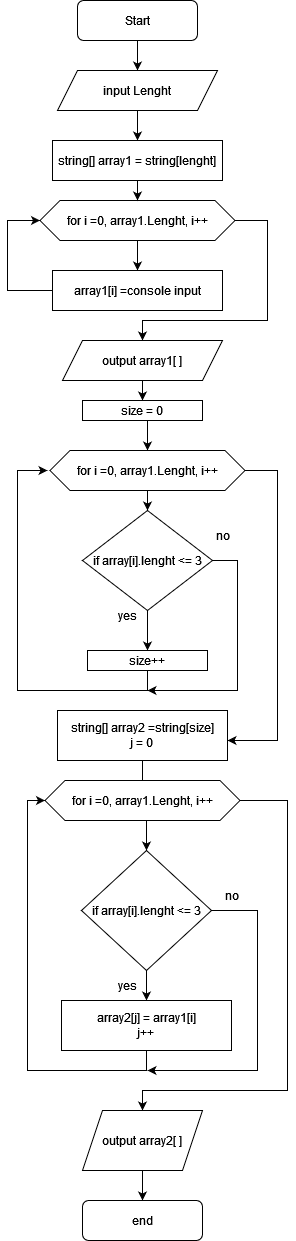

The diagram above was exported from draw.io. Its source (the exported page's mxGraphModel, read from the mxfile embedded in the PNG):
<mxGraphModel dx="1434" dy="726" grid="1" gridSize="10" guides="1" tooltips="1" connect="1" arrows="1" fold="1" page="1" pageScale="1" pageWidth="980" pageHeight="1390" math="0" shadow="0">
  <root>
    <mxCell id="WIyWlLk6GJQsqaUBKTNV-0" />
    <mxCell id="WIyWlLk6GJQsqaUBKTNV-1" parent="WIyWlLk6GJQsqaUBKTNV-0" />
    <mxCell id="N4bCHRorpgRG-TYXujph-3" value="" style="edgeStyle=orthogonalEdgeStyle;rounded=0;orthogonalLoop=1;jettySize=auto;html=1;" edge="1" parent="WIyWlLk6GJQsqaUBKTNV-1" source="WIyWlLk6GJQsqaUBKTNV-3" target="N4bCHRorpgRG-TYXujph-0">
      <mxGeometry relative="1" as="geometry" />
    </mxCell>
    <mxCell id="WIyWlLk6GJQsqaUBKTNV-3" value="Start" style="rounded=1;whiteSpace=wrap;html=1;fontSize=12;glass=0;strokeWidth=1;shadow=0;" parent="WIyWlLk6GJQsqaUBKTNV-1" vertex="1">
      <mxGeometry x="440" y="75" width="120" height="40" as="geometry" />
    </mxCell>
    <mxCell id="N4bCHRorpgRG-TYXujph-10" value="" style="edgeStyle=orthogonalEdgeStyle;rounded=0;orthogonalLoop=1;jettySize=auto;html=1;" edge="1" parent="WIyWlLk6GJQsqaUBKTNV-1" source="N4bCHRorpgRG-TYXujph-0" target="N4bCHRorpgRG-TYXujph-9">
      <mxGeometry relative="1" as="geometry" />
    </mxCell>
    <mxCell id="N4bCHRorpgRG-TYXujph-0" value="&lt;div&gt;input Lenght&lt;/div&gt;" style="shape=parallelogram;perimeter=parallelogramPerimeter;whiteSpace=wrap;html=1;fixedSize=1;" vertex="1" parent="WIyWlLk6GJQsqaUBKTNV-1">
      <mxGeometry x="420" y="145" width="160" height="40" as="geometry" />
    </mxCell>
    <mxCell id="N4bCHRorpgRG-TYXujph-6" value="" style="edgeStyle=orthogonalEdgeStyle;rounded=0;orthogonalLoop=1;jettySize=auto;html=1;" edge="1" parent="WIyWlLk6GJQsqaUBKTNV-1" source="N4bCHRorpgRG-TYXujph-1" target="N4bCHRorpgRG-TYXujph-2">
      <mxGeometry relative="1" as="geometry" />
    </mxCell>
    <mxCell id="N4bCHRorpgRG-TYXujph-12" style="edgeStyle=orthogonalEdgeStyle;rounded=0;orthogonalLoop=1;jettySize=auto;html=1;entryX=0.5;entryY=0;entryDx=0;entryDy=0;" edge="1" parent="WIyWlLk6GJQsqaUBKTNV-1" source="N4bCHRorpgRG-TYXujph-1" target="N4bCHRorpgRG-TYXujph-8">
      <mxGeometry relative="1" as="geometry">
        <Array as="points">
          <mxPoint x="630" y="295" />
          <mxPoint x="630" y="395" />
          <mxPoint x="505" y="395" />
        </Array>
      </mxGeometry>
    </mxCell>
    <mxCell id="N4bCHRorpgRG-TYXujph-1" value="for i =0, array1.Lenght, i++" style="shape=hexagon;perimeter=hexagonPerimeter2;whiteSpace=wrap;html=1;fixedSize=1;" vertex="1" parent="WIyWlLk6GJQsqaUBKTNV-1">
      <mxGeometry x="402.5" y="275" width="195" height="40" as="geometry" />
    </mxCell>
    <mxCell id="N4bCHRorpgRG-TYXujph-7" style="edgeStyle=orthogonalEdgeStyle;rounded=0;orthogonalLoop=1;jettySize=auto;html=1;entryX=0;entryY=0.5;entryDx=0;entryDy=0;" edge="1" parent="WIyWlLk6GJQsqaUBKTNV-1" source="N4bCHRorpgRG-TYXujph-2" target="N4bCHRorpgRG-TYXujph-1">
      <mxGeometry relative="1" as="geometry">
        <Array as="points">
          <mxPoint x="370" y="365" />
          <mxPoint x="370" y="295" />
        </Array>
      </mxGeometry>
    </mxCell>
    <mxCell id="N4bCHRorpgRG-TYXujph-2" value="array1[i] =console input" style="rounded=0;whiteSpace=wrap;html=1;" vertex="1" parent="WIyWlLk6GJQsqaUBKTNV-1">
      <mxGeometry x="415" y="345" width="170" height="40" as="geometry" />
    </mxCell>
    <mxCell id="N4bCHRorpgRG-TYXujph-20" value="" style="edgeStyle=orthogonalEdgeStyle;rounded=0;orthogonalLoop=1;jettySize=auto;html=1;" edge="1" parent="WIyWlLk6GJQsqaUBKTNV-1" source="N4bCHRorpgRG-TYXujph-8" target="N4bCHRorpgRG-TYXujph-13">
      <mxGeometry relative="1" as="geometry" />
    </mxCell>
    <mxCell id="N4bCHRorpgRG-TYXujph-8" value="output array1[ ]" style="shape=parallelogram;perimeter=parallelogramPerimeter;whiteSpace=wrap;html=1;fixedSize=1;" vertex="1" parent="WIyWlLk6GJQsqaUBKTNV-1">
      <mxGeometry x="425" y="415" width="160" height="40" as="geometry" />
    </mxCell>
    <mxCell id="N4bCHRorpgRG-TYXujph-11" value="" style="edgeStyle=orthogonalEdgeStyle;rounded=0;orthogonalLoop=1;jettySize=auto;html=1;" edge="1" parent="WIyWlLk6GJQsqaUBKTNV-1" source="N4bCHRorpgRG-TYXujph-9" target="N4bCHRorpgRG-TYXujph-1">
      <mxGeometry relative="1" as="geometry" />
    </mxCell>
    <mxCell id="N4bCHRorpgRG-TYXujph-9" value="string[] array1 = string[lenght]" style="rounded=0;whiteSpace=wrap;html=1;" vertex="1" parent="WIyWlLk6GJQsqaUBKTNV-1">
      <mxGeometry x="415" y="215" width="170" height="40" as="geometry" />
    </mxCell>
    <mxCell id="N4bCHRorpgRG-TYXujph-58" value="" style="edgeStyle=orthogonalEdgeStyle;rounded=0;orthogonalLoop=1;jettySize=auto;html=1;" edge="1" parent="WIyWlLk6GJQsqaUBKTNV-1" source="N4bCHRorpgRG-TYXujph-13" target="N4bCHRorpgRG-TYXujph-21">
      <mxGeometry relative="1" as="geometry">
        <Array as="points">
          <mxPoint x="510" y="505" />
          <mxPoint x="510" y="505" />
        </Array>
      </mxGeometry>
    </mxCell>
    <mxCell id="N4bCHRorpgRG-TYXujph-13" value="&lt;div&gt;size = 0&lt;/div&gt;" style="whiteSpace=wrap;html=1;" vertex="1" parent="WIyWlLk6GJQsqaUBKTNV-1">
      <mxGeometry x="445" y="475" width="120" height="20" as="geometry" />
    </mxCell>
    <mxCell id="N4bCHRorpgRG-TYXujph-27" value="" style="edgeStyle=orthogonalEdgeStyle;rounded=0;orthogonalLoop=1;jettySize=auto;html=1;" edge="1" parent="WIyWlLk6GJQsqaUBKTNV-1" source="N4bCHRorpgRG-TYXujph-18" target="N4bCHRorpgRG-TYXujph-26">
      <mxGeometry relative="1" as="geometry" />
    </mxCell>
    <mxCell id="N4bCHRorpgRG-TYXujph-18" value="if array[i].lenght &amp;lt;= 3" style="rhombus;whiteSpace=wrap;html=1;" vertex="1" parent="WIyWlLk6GJQsqaUBKTNV-1">
      <mxGeometry x="445" y="585" width="130" height="100" as="geometry" />
    </mxCell>
    <mxCell id="N4bCHRorpgRG-TYXujph-23" value="" style="edgeStyle=orthogonalEdgeStyle;rounded=0;orthogonalLoop=1;jettySize=auto;html=1;" edge="1" parent="WIyWlLk6GJQsqaUBKTNV-1" source="N4bCHRorpgRG-TYXujph-21" target="N4bCHRorpgRG-TYXujph-18">
      <mxGeometry relative="1" as="geometry" />
    </mxCell>
    <mxCell id="N4bCHRorpgRG-TYXujph-38" value="" style="edgeStyle=orthogonalEdgeStyle;rounded=0;orthogonalLoop=1;jettySize=auto;html=1;" edge="1" parent="WIyWlLk6GJQsqaUBKTNV-1" source="N4bCHRorpgRG-TYXujph-21" target="N4bCHRorpgRG-TYXujph-37">
      <mxGeometry relative="1" as="geometry">
        <Array as="points">
          <mxPoint x="640" y="545" />
          <mxPoint x="640" y="815" />
        </Array>
      </mxGeometry>
    </mxCell>
    <mxCell id="N4bCHRorpgRG-TYXujph-21" value="for i =0, array1.Lenght, i++" style="shape=hexagon;perimeter=hexagonPerimeter2;whiteSpace=wrap;html=1;fixedSize=1;" vertex="1" parent="WIyWlLk6GJQsqaUBKTNV-1">
      <mxGeometry x="412.5" y="525" width="195" height="40" as="geometry" />
    </mxCell>
    <mxCell id="N4bCHRorpgRG-TYXujph-33" style="edgeStyle=orthogonalEdgeStyle;rounded=0;orthogonalLoop=1;jettySize=auto;html=1;" edge="1" parent="WIyWlLk6GJQsqaUBKTNV-1" source="N4bCHRorpgRG-TYXujph-26">
      <mxGeometry relative="1" as="geometry">
        <mxPoint x="410" y="545" as="targetPoint" />
        <Array as="points">
          <mxPoint x="510" y="765" />
          <mxPoint x="380" y="765" />
          <mxPoint x="380" y="545" />
        </Array>
      </mxGeometry>
    </mxCell>
    <mxCell id="N4bCHRorpgRG-TYXujph-26" value="size++" style="whiteSpace=wrap;html=1;" vertex="1" parent="WIyWlLk6GJQsqaUBKTNV-1">
      <mxGeometry x="450" y="725" width="120" height="20" as="geometry" />
    </mxCell>
    <mxCell id="N4bCHRorpgRG-TYXujph-31" value="yes" style="text;html=1;align=center;verticalAlign=middle;resizable=0;points=[];autosize=1;strokeColor=none;fillColor=none;" vertex="1" parent="WIyWlLk6GJQsqaUBKTNV-1">
      <mxGeometry x="470" y="675" width="40" height="30" as="geometry" />
    </mxCell>
    <mxCell id="N4bCHRorpgRG-TYXujph-32" value="no" style="text;html=1;align=center;verticalAlign=middle;resizable=0;points=[];autosize=1;strokeColor=none;fillColor=none;" vertex="1" parent="WIyWlLk6GJQsqaUBKTNV-1">
      <mxGeometry x="565" y="595" width="40" height="30" as="geometry" />
    </mxCell>
    <mxCell id="N4bCHRorpgRG-TYXujph-36" value="" style="endArrow=classic;html=1;rounded=0;exitX=1;exitY=0.5;exitDx=0;exitDy=0;" edge="1" parent="WIyWlLk6GJQsqaUBKTNV-1" source="N4bCHRorpgRG-TYXujph-18">
      <mxGeometry width="50" height="50" relative="1" as="geometry">
        <mxPoint x="644" y="795" as="sourcePoint" />
        <mxPoint x="510" y="765" as="targetPoint" />
        <Array as="points">
          <mxPoint x="600" y="635" />
          <mxPoint x="600" y="765" />
          <mxPoint x="550" y="765" />
        </Array>
      </mxGeometry>
    </mxCell>
    <mxCell id="N4bCHRorpgRG-TYXujph-43" value="" style="edgeStyle=orthogonalEdgeStyle;rounded=0;orthogonalLoop=1;jettySize=auto;html=1;" edge="1" parent="WIyWlLk6GJQsqaUBKTNV-1" source="N4bCHRorpgRG-TYXujph-37" target="N4bCHRorpgRG-TYXujph-42">
      <mxGeometry relative="1" as="geometry" />
    </mxCell>
    <mxCell id="N4bCHRorpgRG-TYXujph-37" value="&lt;div&gt;string[] array2 =string[size]&lt;/div&gt;&lt;div&gt;j = 0&lt;br&gt;&lt;/div&gt;" style="whiteSpace=wrap;html=1;" vertex="1" parent="WIyWlLk6GJQsqaUBKTNV-1">
      <mxGeometry x="420" y="785" width="170" height="50" as="geometry" />
    </mxCell>
    <mxCell id="N4bCHRorpgRG-TYXujph-55" style="edgeStyle=orthogonalEdgeStyle;rounded=0;orthogonalLoop=1;jettySize=auto;html=1;entryX=0.5;entryY=0;entryDx=0;entryDy=0;" edge="1" parent="WIyWlLk6GJQsqaUBKTNV-1" source="N4bCHRorpgRG-TYXujph-39" target="N4bCHRorpgRG-TYXujph-54">
      <mxGeometry relative="1" as="geometry">
        <Array as="points">
          <mxPoint x="650" y="875" />
          <mxPoint x="650" y="1165" />
          <mxPoint x="505" y="1165" />
        </Array>
      </mxGeometry>
    </mxCell>
    <mxCell id="N4bCHRorpgRG-TYXujph-39" value="for i =0, array1.Lenght, i++" style="shape=hexagon;perimeter=hexagonPerimeter2;whiteSpace=wrap;html=1;fixedSize=1;" vertex="1" parent="WIyWlLk6GJQsqaUBKTNV-1">
      <mxGeometry x="407.5" y="855" width="195" height="40" as="geometry" />
    </mxCell>
    <mxCell id="N4bCHRorpgRG-TYXujph-46" value="" style="edgeStyle=orthogonalEdgeStyle;rounded=0;orthogonalLoop=1;jettySize=auto;html=1;" edge="1" parent="WIyWlLk6GJQsqaUBKTNV-1" source="N4bCHRorpgRG-TYXujph-42" target="N4bCHRorpgRG-TYXujph-45">
      <mxGeometry relative="1" as="geometry" />
    </mxCell>
    <mxCell id="N4bCHRorpgRG-TYXujph-48" value="" style="edgeStyle=orthogonalEdgeStyle;rounded=0;orthogonalLoop=1;jettySize=auto;html=1;" edge="1" parent="WIyWlLk6GJQsqaUBKTNV-1" source="N4bCHRorpgRG-TYXujph-42">
      <mxGeometry relative="1" as="geometry">
        <mxPoint x="510" y="1145" as="targetPoint" />
        <Array as="points">
          <mxPoint x="620" y="985" />
          <mxPoint x="620" y="1145" />
        </Array>
      </mxGeometry>
    </mxCell>
    <mxCell id="N4bCHRorpgRG-TYXujph-42" value="if array[i].lenght &amp;lt;= 3" style="rhombus;whiteSpace=wrap;html=1;" vertex="1" parent="WIyWlLk6GJQsqaUBKTNV-1">
      <mxGeometry x="444" y="925" width="130" height="120" as="geometry" />
    </mxCell>
    <mxCell id="N4bCHRorpgRG-TYXujph-49" style="edgeStyle=orthogonalEdgeStyle;rounded=0;orthogonalLoop=1;jettySize=auto;html=1;entryX=0;entryY=0.5;entryDx=0;entryDy=0;" edge="1" parent="WIyWlLk6GJQsqaUBKTNV-1" source="N4bCHRorpgRG-TYXujph-45" target="N4bCHRorpgRG-TYXujph-39">
      <mxGeometry relative="1" as="geometry">
        <mxPoint x="390" y="875" as="targetPoint" />
        <Array as="points">
          <mxPoint x="509" y="1145" />
          <mxPoint x="390" y="1145" />
          <mxPoint x="390" y="875" />
        </Array>
      </mxGeometry>
    </mxCell>
    <mxCell id="N4bCHRorpgRG-TYXujph-45" value="&lt;div&gt;array2[j] = array1[i]&lt;/div&gt;&lt;div&gt;j++&lt;br&gt;&lt;/div&gt;" style="whiteSpace=wrap;html=1;" vertex="1" parent="WIyWlLk6GJQsqaUBKTNV-1">
      <mxGeometry x="424" y="1075" width="170" height="50" as="geometry" />
    </mxCell>
    <mxCell id="N4bCHRorpgRG-TYXujph-52" value="no" style="text;html=1;align=center;verticalAlign=middle;resizable=0;points=[];autosize=1;strokeColor=none;fillColor=none;" vertex="1" parent="WIyWlLk6GJQsqaUBKTNV-1">
      <mxGeometry x="574" y="955" width="40" height="30" as="geometry" />
    </mxCell>
    <mxCell id="N4bCHRorpgRG-TYXujph-53" value="yes" style="text;html=1;align=center;verticalAlign=middle;resizable=0;points=[];autosize=1;strokeColor=none;fillColor=none;" vertex="1" parent="WIyWlLk6GJQsqaUBKTNV-1">
      <mxGeometry x="470" y="1045" width="40" height="30" as="geometry" />
    </mxCell>
    <mxCell id="N4bCHRorpgRG-TYXujph-57" value="" style="edgeStyle=orthogonalEdgeStyle;rounded=0;orthogonalLoop=1;jettySize=auto;html=1;" edge="1" parent="WIyWlLk6GJQsqaUBKTNV-1" source="N4bCHRorpgRG-TYXujph-54" target="N4bCHRorpgRG-TYXujph-56">
      <mxGeometry relative="1" as="geometry" />
    </mxCell>
    <mxCell id="N4bCHRorpgRG-TYXujph-54" value="output array2[ ]" style="shape=parallelogram;perimeter=parallelogramPerimeter;whiteSpace=wrap;html=1;fixedSize=1;" vertex="1" parent="WIyWlLk6GJQsqaUBKTNV-1">
      <mxGeometry x="445" y="1185" width="120" height="60" as="geometry" />
    </mxCell>
    <mxCell id="N4bCHRorpgRG-TYXujph-56" value="end" style="rounded=1;whiteSpace=wrap;html=1;fontSize=12;glass=0;strokeWidth=1;shadow=0;" vertex="1" parent="WIyWlLk6GJQsqaUBKTNV-1">
      <mxGeometry x="445" y="1275" width="120" height="40" as="geometry" />
    </mxCell>
  </root>
</mxGraphModel>